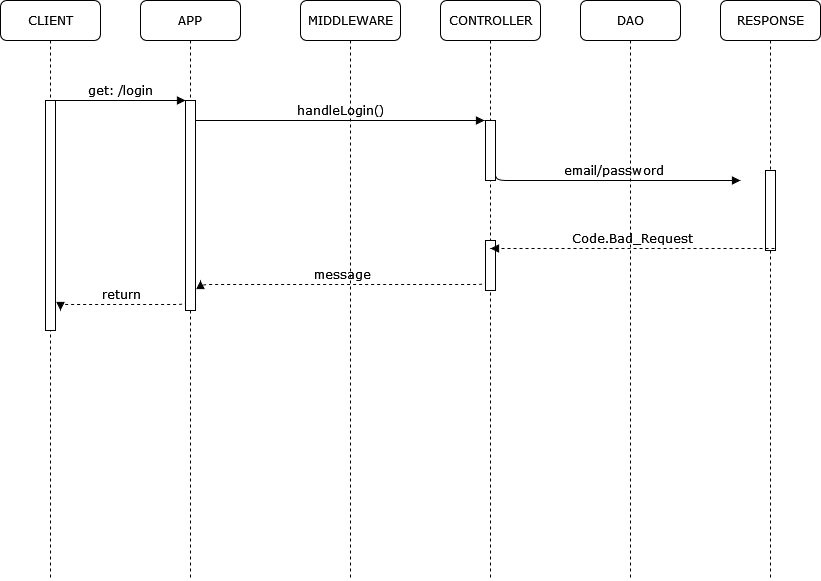

The diagram above was exported from draw.io. Its source (the exported page's mxGraphModel, read from the mxfile embedded in the PNG):
<mxGraphModel dx="1131" dy="762" grid="1" gridSize="10" guides="1" tooltips="1" connect="1" arrows="1" fold="1" page="1" pageScale="1" pageWidth="1100" pageHeight="850" background="none" math="0" shadow="0">
  <root>
    <mxCell id="QkgI78KdDSCdE2zTTDYL-0" />
    <mxCell id="QkgI78KdDSCdE2zTTDYL-1" parent="QkgI78KdDSCdE2zTTDYL-0" />
    <mxCell id="TWJp1-KDXb5aXoZscHr1-0" value="APP" style="shape=umlLifeline;perimeter=lifelinePerimeter;whiteSpace=wrap;html=1;container=1;collapsible=0;recursiveResize=0;outlineConnect=0;rounded=1;shadow=0;comic=0;labelBackgroundColor=none;strokeWidth=1;fontFamily=Verdana;fontSize=12;align=center;" parent="QkgI78KdDSCdE2zTTDYL-1" vertex="1">
      <mxGeometry x="240" y="80" width="100" height="580" as="geometry" />
    </mxCell>
    <mxCell id="TWJp1-KDXb5aXoZscHr1-1" value="" style="html=1;points=[];perimeter=orthogonalPerimeter;rounded=0;shadow=0;comic=0;labelBackgroundColor=none;strokeWidth=1;fontFamily=Verdana;fontSize=12;align=center;" parent="TWJp1-KDXb5aXoZscHr1-0" vertex="1">
      <mxGeometry x="45" y="100" width="10" height="210" as="geometry" />
    </mxCell>
    <mxCell id="TWJp1-KDXb5aXoZscHr1-2" value="return" style="html=1;verticalAlign=bottom;endArrow=block;labelBackgroundColor=none;fontFamily=Verdana;fontSize=12;edgeStyle=elbowEdgeStyle;elbow=vertical;dashed=1;" parent="TWJp1-KDXb5aXoZscHr1-0" edge="1">
      <mxGeometry relative="1" as="geometry">
        <mxPoint x="45" y="300" as="sourcePoint" />
        <mxPoint x="-80" y="310" as="targetPoint" />
        <Array as="points">
          <mxPoint x="45" y="304" />
        </Array>
      </mxGeometry>
    </mxCell>
    <mxCell id="TWJp1-KDXb5aXoZscHr1-3" value="MIDDLEWARE" style="shape=umlLifeline;perimeter=lifelinePerimeter;whiteSpace=wrap;html=1;container=1;collapsible=0;recursiveResize=0;outlineConnect=0;rounded=1;shadow=0;comic=0;labelBackgroundColor=none;strokeWidth=1;fontFamily=Verdana;fontSize=12;align=center;" parent="QkgI78KdDSCdE2zTTDYL-1" vertex="1">
      <mxGeometry x="400" y="80" width="100" height="580" as="geometry" />
    </mxCell>
    <mxCell id="TWJp1-KDXb5aXoZscHr1-4" value="CONTROLLER" style="shape=umlLifeline;perimeter=lifelinePerimeter;whiteSpace=wrap;html=1;container=1;collapsible=0;recursiveResize=0;outlineConnect=0;rounded=1;shadow=0;comic=0;labelBackgroundColor=none;strokeWidth=1;fontFamily=Verdana;fontSize=12;align=center;" parent="QkgI78KdDSCdE2zTTDYL-1" vertex="1">
      <mxGeometry x="540" y="80" width="100" height="580" as="geometry" />
    </mxCell>
    <mxCell id="TWJp1-KDXb5aXoZscHr1-5" value="" style="html=1;points=[];perimeter=orthogonalPerimeter;rounded=0;shadow=0;comic=0;labelBackgroundColor=none;strokeWidth=1;fontFamily=Verdana;fontSize=12;align=center;" parent="TWJp1-KDXb5aXoZscHr1-4" vertex="1">
      <mxGeometry x="45" y="120" width="10" height="60" as="geometry" />
    </mxCell>
    <mxCell id="TWJp1-KDXb5aXoZscHr1-6" value="" style="html=1;points=[];perimeter=orthogonalPerimeter;rounded=0;shadow=0;comic=0;labelBackgroundColor=none;strokeWidth=1;fontFamily=Verdana;fontSize=12;align=center;" parent="TWJp1-KDXb5aXoZscHr1-4" vertex="1">
      <mxGeometry x="45" y="240" width="10" height="50" as="geometry" />
    </mxCell>
    <mxCell id="TWJp1-KDXb5aXoZscHr1-7" value="message" style="html=1;verticalAlign=bottom;endArrow=block;labelBackgroundColor=none;fontFamily=Verdana;fontSize=12;edgeStyle=elbowEdgeStyle;elbow=vertical;dashed=1;" parent="TWJp1-KDXb5aXoZscHr1-4" edge="1">
      <mxGeometry relative="1" as="geometry">
        <mxPoint x="45" y="280" as="sourcePoint" />
        <mxPoint x="-240" y="280" as="targetPoint" />
        <Array as="points">
          <mxPoint x="45" y="284" />
        </Array>
      </mxGeometry>
    </mxCell>
    <mxCell id="TWJp1-KDXb5aXoZscHr1-8" value="DAO" style="shape=umlLifeline;perimeter=lifelinePerimeter;whiteSpace=wrap;html=1;container=1;collapsible=0;recursiveResize=0;outlineConnect=0;rounded=1;shadow=0;comic=0;labelBackgroundColor=none;strokeWidth=1;fontFamily=Verdana;fontSize=12;align=center;" parent="QkgI78KdDSCdE2zTTDYL-1" vertex="1">
      <mxGeometry x="680" y="80" width="100" height="580" as="geometry" />
    </mxCell>
    <mxCell id="TWJp1-KDXb5aXoZscHr1-10" value="RESPONSE" style="shape=umlLifeline;perimeter=lifelinePerimeter;whiteSpace=wrap;html=1;container=1;collapsible=0;recursiveResize=0;outlineConnect=0;rounded=1;shadow=0;comic=0;labelBackgroundColor=none;strokeWidth=1;fontFamily=Verdana;fontSize=12;align=center;" parent="QkgI78KdDSCdE2zTTDYL-1" vertex="1">
      <mxGeometry x="820" y="80" width="100" height="580" as="geometry" />
    </mxCell>
    <mxCell id="TWJp1-KDXb5aXoZscHr1-11" value="" style="html=1;points=[];perimeter=orthogonalPerimeter;rounded=0;shadow=0;comic=0;labelBackgroundColor=none;strokeWidth=1;fontFamily=Verdana;fontSize=12;align=center;" parent="TWJp1-KDXb5aXoZscHr1-10" vertex="1">
      <mxGeometry x="45" y="170" width="10" height="80" as="geometry" />
    </mxCell>
    <mxCell id="TWJp1-KDXb5aXoZscHr1-12" value="CLIENT" style="shape=umlLifeline;perimeter=lifelinePerimeter;whiteSpace=wrap;html=1;container=1;collapsible=0;recursiveResize=0;outlineConnect=0;rounded=1;shadow=0;comic=0;labelBackgroundColor=none;strokeWidth=1;fontFamily=Verdana;fontSize=12;align=center;" parent="QkgI78KdDSCdE2zTTDYL-1" vertex="1">
      <mxGeometry x="100" y="80" width="100" height="580" as="geometry" />
    </mxCell>
    <mxCell id="TWJp1-KDXb5aXoZscHr1-13" value="" style="html=1;points=[];perimeter=orthogonalPerimeter;rounded=0;shadow=0;comic=0;labelBackgroundColor=none;strokeWidth=1;fontFamily=Verdana;fontSize=12;align=center;" parent="TWJp1-KDXb5aXoZscHr1-12" vertex="1">
      <mxGeometry x="45" y="100" width="10" height="230" as="geometry" />
    </mxCell>
    <mxCell id="TWJp1-KDXb5aXoZscHr1-14" value="get: /login" style="html=1;verticalAlign=bottom;endArrow=block;entryX=0;entryY=0;labelBackgroundColor=none;fontFamily=Verdana;fontSize=12;edgeStyle=elbowEdgeStyle;elbow=vertical;" parent="QkgI78KdDSCdE2zTTDYL-1" source="TWJp1-KDXb5aXoZscHr1-13" target="TWJp1-KDXb5aXoZscHr1-1" edge="1">
      <mxGeometry relative="1" as="geometry">
        <mxPoint x="220" y="190" as="sourcePoint" />
      </mxGeometry>
    </mxCell>
    <mxCell id="TWJp1-KDXb5aXoZscHr1-15" value="handleLogin()" style="html=1;verticalAlign=bottom;endArrow=block;labelBackgroundColor=none;fontFamily=Verdana;fontSize=12;edgeStyle=elbowEdgeStyle;elbow=vertical;entryX=-0.1;entryY=0;entryDx=0;entryDy=0;entryPerimeter=0;" parent="QkgI78KdDSCdE2zTTDYL-1" source="TWJp1-KDXb5aXoZscHr1-1" target="TWJp1-KDXb5aXoZscHr1-5" edge="1">
      <mxGeometry relative="1" as="geometry">
        <mxPoint x="370" y="200" as="sourcePoint" />
        <mxPoint x="445" y="200" as="targetPoint" />
      </mxGeometry>
    </mxCell>
    <mxCell id="TWJp1-KDXb5aXoZscHr1-16" value="email/password" style="html=1;verticalAlign=bottom;endArrow=block;labelBackgroundColor=none;fontFamily=Verdana;fontSize=12;edgeStyle=elbowEdgeStyle;elbow=vertical;" parent="QkgI78KdDSCdE2zTTDYL-1" edge="1">
      <mxGeometry relative="1" as="geometry">
        <mxPoint x="595" y="250" as="sourcePoint" />
        <mxPoint x="840" y="260" as="targetPoint" />
        <Array as="points">
          <mxPoint x="750" y="260" />
        </Array>
      </mxGeometry>
    </mxCell>
    <mxCell id="TWJp1-KDXb5aXoZscHr1-17" value="Code.Bad_Request" style="html=1;verticalAlign=bottom;endArrow=block;labelBackgroundColor=none;fontFamily=Verdana;fontSize=12;edgeStyle=elbowEdgeStyle;elbow=vertical;exitX=-0.5;exitY=1.013;exitDx=0;exitDy=0;exitPerimeter=0;dashed=1;" parent="QkgI78KdDSCdE2zTTDYL-1" edge="1">
      <mxGeometry relative="1" as="geometry">
        <mxPoint x="874" y="328.03999999999996" as="sourcePoint" />
        <mxPoint x="590" y="328" as="targetPoint" />
        <Array as="points">
          <mxPoint x="810" y="328" />
        </Array>
      </mxGeometry>
    </mxCell>
  </root>
</mxGraphModel>